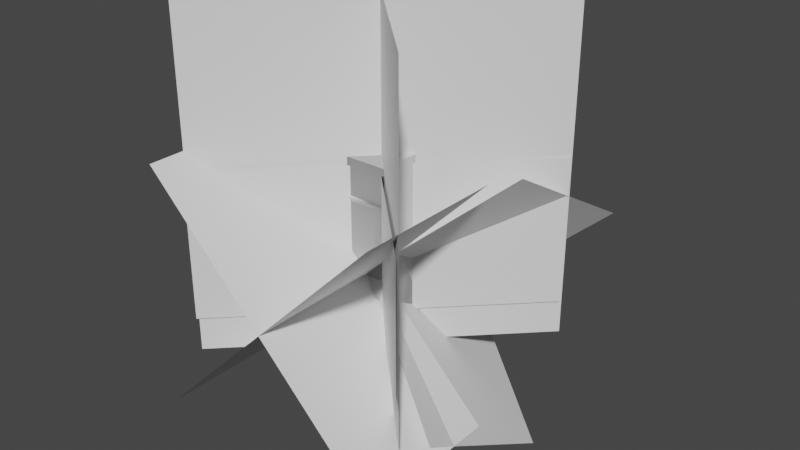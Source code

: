 # Source: torches_fixed.blend  (saved by Blender 2.82.7; exported with 4.5.12 LTS)
import bpy
from mathutils import Matrix  # noqa: F401  (used for matrix-valued properties, if any)

bpy.ops.wm.read_factory_settings(use_empty=True)
scene = bpy.context.scene
scene.name = 'Scene'

# ---- collections
col_collection = bpy.data.collections.new('Collection'); scene.collection.children.link(col_collection)

# ---- materials (node trees are filled in below, after node groups)
mat_material_001 = bpy.data.materials.new('Material.001')
mat_material_001.use_transparent_shadow = False
mat_material_002 = bpy.data.materials.new('Material.002')
mat_material_002.use_transparent_shadow = False
mat_material_003 = bpy.data.materials.new('Material.003')
mat_material_003.use_transparent_shadow = False
mat_material_004 = bpy.data.materials.new('Material.004')
mat_material_004.use_transparent_shadow = False
mat_material_005 = bpy.data.materials.new('Material.005')
mat_material_005.use_transparent_shadow = False
mat_material_006 = bpy.data.materials.new('Material.006')
mat_material_006.use_transparent_shadow = False

# ---- material node trees
mat_material_001.use_nodes = True; mat_material_001.node_tree.nodes.clear()
_N = mat_material_001.node_tree.nodes; _L = mat_material_001.node_tree.links
n0 = _N.new('ShaderNodeOutputMaterial'); n0.name = 'Material Output'; n0.location = (300, 300)
n1 = _N.new('ShaderNodeBsdfPrincipled'); n1.name = 'Principled BSDF'; n1.location = (10, 300)
n1.distribution = 'GGX'
n1.subsurface_method = 'BURLEY'
n1.inputs[3].default_value = 1.45
n1.inputs[27].default_value = (0.0, 0.0, 0.0, 1.0)
n1.inputs[28].default_value = 1.0
_L.new(n1.outputs[0], n0.inputs[0])
n0.is_active_output = True
mat_material_002.use_nodes = True; mat_material_002.node_tree.nodes.clear()
_N = mat_material_002.node_tree.nodes; _L = mat_material_002.node_tree.links
n0 = _N.new('ShaderNodeOutputMaterial'); n0.name = 'Material Output'; n0.location = (300, 300)
n1 = _N.new('ShaderNodeBsdfPrincipled'); n1.name = 'Principled BSDF'; n1.location = (10, 300)
n1.distribution = 'GGX'
n1.subsurface_method = 'BURLEY'
n1.inputs[3].default_value = 1.45
n1.inputs[27].default_value = (0.0, 0.0, 0.0, 1.0)
n1.inputs[28].default_value = 1.0
_L.new(n1.outputs[0], n0.inputs[0])
n0.is_active_output = True
mat_material_003.use_nodes = True; mat_material_003.node_tree.nodes.clear()
_N = mat_material_003.node_tree.nodes; _L = mat_material_003.node_tree.links
n0 = _N.new('ShaderNodeOutputMaterial'); n0.name = 'Material Output'; n0.location = (300, 300)
n1 = _N.new('ShaderNodeBsdfPrincipled'); n1.name = 'Principled BSDF'; n1.location = (10, 300)
n1.distribution = 'GGX'
n1.subsurface_method = 'BURLEY'
n1.inputs[3].default_value = 1.45
n1.inputs[27].default_value = (0.0, 0.0, 0.0, 1.0)
n1.inputs[28].default_value = 1.0
_L.new(n1.outputs[0], n0.inputs[0])
n0.is_active_output = True
mat_material_004.use_nodes = True; mat_material_004.node_tree.nodes.clear()
_N = mat_material_004.node_tree.nodes; _L = mat_material_004.node_tree.links
n0 = _N.new('ShaderNodeOutputMaterial'); n0.name = 'Material Output'; n0.location = (300, 300)
n1 = _N.new('ShaderNodeBsdfPrincipled'); n1.name = 'Principled BSDF'; n1.location = (10, 300)
n1.distribution = 'GGX'
n1.subsurface_method = 'BURLEY'
n1.inputs[3].default_value = 1.45
n1.inputs[27].default_value = (0.0, 0.0, 0.0, 1.0)
n1.inputs[28].default_value = 1.0
_L.new(n1.outputs[0], n0.inputs[0])
n0.is_active_output = True
mat_material_005.use_nodes = True; mat_material_005.node_tree.nodes.clear()
_N = mat_material_005.node_tree.nodes; _L = mat_material_005.node_tree.links
n0 = _N.new('ShaderNodeOutputMaterial'); n0.name = 'Material Output'; n0.location = (300, 300)
n1 = _N.new('ShaderNodeBsdfPrincipled'); n1.name = 'Principled BSDF'; n1.location = (10, 300)
n1.distribution = 'GGX'
n1.subsurface_method = 'BURLEY'
n1.inputs[3].default_value = 1.45
n1.inputs[27].default_value = (0.0, 0.0, 0.0, 1.0)
n1.inputs[28].default_value = 1.0
_L.new(n1.outputs[0], n0.inputs[0])
n0.is_active_output = True
mat_material_006.use_nodes = True; mat_material_006.node_tree.nodes.clear()
_N = mat_material_006.node_tree.nodes; _L = mat_material_006.node_tree.links
n0 = _N.new('ShaderNodeOutputMaterial'); n0.name = 'Material Output'; n0.location = (300, 300)
n1 = _N.new('ShaderNodeBsdfPrincipled'); n1.name = 'Principled BSDF'; n1.location = (10, 300)
n1.distribution = 'GGX'
n1.subsurface_method = 'BURLEY'
n1.inputs[3].default_value = 1.45
n1.inputs[27].default_value = (0.0, 0.0, 0.0, 1.0)
n1.inputs[28].default_value = 1.0
_L.new(n1.outputs[0], n0.inputs[0])
n0.is_active_output = True

# ---- world
world_world = bpy.data.worlds.new('World'); scene.world = world_world
world_world.use_nodes = True; world_world.node_tree.nodes.clear()
_N = world_world.node_tree.nodes; _L = world_world.node_tree.links
n0 = _N.new('ShaderNodeOutputWorld'); n0.name = 'World Output'; n0.location = (300, 300)
n1 = _N.new('ShaderNodeBackground'); n1.name = 'Background'; n1.location = (10, 300)
n1.inputs[0].default_value = (0.05088, 0.05088, 0.05088, 1.0)
_L.new(n1.outputs[0], n0.inputs[0])
n0.is_active_output = True
world_world.color = (0.05088, 0.05088, 0.05088)
world_world.use_sun_shadow = False
world_world.sun_shadow_jitter_overblur = 0.0

# ---- meshes
me_cube_cube_001 = bpy.data.meshes.new('Cube_Cube.001')
me_cube_cube_001.from_pydata([(-0.06247, 0.004344, -0.04567), (-0.06247, -0.04733, 0.06815), (0.06253, -0.04733, 0.06815), (0.06253, 0.004344, -0.04567), (0.06253, -0.5078, -0.2782), (-0.06247, -0.5078, -0.2782), (-0.06247, -0.5595, -0.1644), (0.06253, -0.5595, -0.1644), (0.3536, 0.04, 0.3636), (0.3536, -0.3975, 0.3636), (-0.3535, -0.3975, -0.3436), (-0.3535, 0.04, -0.3436), (0.3536, 0.04, -0.3436), (-0.3535, 0.04, 0.3636), (-0.3535, -0.3975, 0.3636), (0.3536, -0.3975, -0.3436)], [], [(0, 1, 2, 3), (4, 5, 6, 7), (0, 5, 4, 3), (1, 0, 5, 6), (2, 1, 6, 7), (3, 4, 7, 2), (8, 9, 10, 11), (12, 13, 14, 15)])
me_cube_cube_001.polygons.foreach_set('use_smooth', [True] * 8)
me_cube_cube_001.polygons.foreach_set('material_index', [0, 0, 0, 0, 0, 0, 1, 1])
_k = set([(0, 1), (1, 2), (1, 6), (3, 4), (4, 5), (4, 7)])
me_cube_cube_001.attributes.new('sharp_edge', 'BOOLEAN', 'EDGE').data.foreach_set('value', [ (min(e.vertices), max(e.vertices)) in _k for e in me_cube_cube_001.edges])
_uv = me_cube_cube_001.uv_layers.new(name='UVMap')
_uv.uv.foreach_set('vector', [0.5625, 0.5625, 0.5625, 0.6875, 0.4375, 0.6875, 0.4375, 0.5625, 0.4375, 0.0, 0.5625, 0.0, 0.5625, 0.125, 0.4375, 0.125, 0.5625, 0.625, 0.5625, 0.0, 0.4375, 0.0, 0.4375, 0.625, 0.4375, 0.625, 0.5625, 0.625, 0.5625, 0.0, 0.4375, 0.0, 0.5625, 0.625, 0.4375, 0.625, 0.4375, 0.0, 0.5625, 0.0, 0.4375, 0.625, 0.4375, 0.0, 0.5625, 0.0, 0.5625, 0.625, 1.0, 0.5625, 1.0, 1.0, 0.0, 1.0, 0.0, 0.5625, 0.0, 0.5625, 1.0, 0.5625, 1.0, 1.0, 0.0, 1.0])
me_cube_cube_001.materials.append(mat_material_001)
me_cube_cube_001.materials.append(mat_material_002)
me_cube_cube_001.use_remesh_fix_poles = True
me_cube_cube_001.use_remesh_preserve_attributes = False
me_cube_cube_001.use_mirror_vertex_groups = False
me_cube_cube_001.update()
me_cube_cube_001.normals_split_custom_set([tuple(v) for v in zip(*[iter([0.0, 0.9105, 0.4134, 0.0, 0.9105, 0.4134, 0.0, 0.9105, 0.4134, 0.0, 0.9105, 0.4134, 0.0, 0.9105, 0.4134, 0.0, 0.9105, 0.4134, 0.0, 0.9105, 0.4134, 0.0, 0.9105, 0.4134, 0.0, -0.4134, 0.9105, 0.0, -0.4134, 0.9105, 0.0, -0.4134, 0.9105, 0.0, -0.4134, 0.9105, -1.0, 0.0, 0.0, -1.0, 0.0, 0.0, -1.0, 0.0, 0.0, -1.0, 0.0, 0.0, 0.0, -0.4134, 0.9105, 0.0, -0.4134, 0.9105, 0.0, -0.4134, 0.9105, 0.0, -0.4134, 0.9105, -1.0, 0.0, 0.0, -1.0, 0.0, 0.0, -1.0, 0.0, 0.0, -1.0, 0.0, 0.0, 0.7071, 0.0, -0.7071, 0.7071, 0.0, -0.7071, 0.7071, 0.0, -0.7071, 0.7071, 0.0, -0.7071, 0.7071, 0.0, 0.7071, 0.7071, 0.0, 0.7071, 0.7071, 0.0, 0.7071, 0.7071, 0.0, 0.7071])] * 3)])
me_cube_cube_002 = bpy.data.meshes.new('Cube_Cube.002')
me_cube_cube_002.from_pydata([(0.0625, 0.0625, 0.0625), (0.0625, 0.0625, -0.0625), (-0.0625, 0.0625, -0.0625), (-0.0625, 0.0625, 0.0625), (-0.0625, -0.5, 0.0625), (0.0625, -0.5, 0.0625), (0.0625, -0.5, -0.0625), (-0.0625, -0.5, -0.0625), (-0.3536, -0.5, 0.3536), (-0.3536, 0.5, 0.3536), (0.3536, 0.5, -0.3536), (0.3536, -0.5, -0.3536), (-0.3536, -0.5, -0.3536), (0.3536, -0.5, 0.3536), (0.3536, 0.5, 0.3536), (-0.3536, 0.5, -0.3536)], [], [(0, 1, 2, 3), (4, 5, 6, 7), (0, 5, 4, 3), (1, 0, 5, 6), (2, 1, 6, 7), (3, 4, 7, 2), (8, 9, 10, 11), (12, 13, 14, 15)])
me_cube_cube_002.polygons.foreach_set('use_smooth', [True] * 8)
me_cube_cube_002.polygons.foreach_set('material_index', [0, 0, 0, 0, 0, 0, 1, 1])
_k = set([(0, 1), (1, 2), (1, 6), (3, 4), (4, 5), (4, 7)])
me_cube_cube_002.attributes.new('sharp_edge', 'BOOLEAN', 'EDGE').data.foreach_set('value', [ (min(e.vertices), max(e.vertices)) in _k for e in me_cube_cube_002.edges])
_uv = me_cube_cube_002.uv_layers.new(name='UVMap')
_uv.uv.foreach_set('vector', [0.5625, 0.5625, 0.5625, 0.6875, 0.4375, 0.6875, 0.4375, 0.5625, 0.4375, 0.0, 0.5625, 0.0, 0.5625, 0.125, 0.4375, 0.125, 0.5625, 0.625, 0.5625, 0.0, 0.4375, 0.0, 0.4375, 0.625, 0.4375, 0.625, 0.5625, 0.625, 0.5625, 0.0, 0.4375, 0.0, 0.5625, 0.625, 0.4375, 0.625, 0.4375, 0.0, 0.5625, 0.0, 0.4375, 0.625, 0.4375, 0.0, 0.5625, 0.0, 0.5625, 0.625, 1.0, 0.0, 1.0, 1.0, 0.0, 1.0, 0.0, 0.0, 0.0, 0.0, 1.0, 0.0, 1.0, 1.0, 0.0, 1.0])
me_cube_cube_002.materials.append(mat_material_003)
me_cube_cube_002.materials.append(mat_material_004)
me_cube_cube_002.use_remesh_fix_poles = True
me_cube_cube_002.use_remesh_preserve_attributes = False
me_cube_cube_002.use_mirror_vertex_groups = False
me_cube_cube_002.update()
me_cube_cube_002.normals_split_custom_set([tuple(v) for v in zip(*[iter([0.0, 1.0, 0.0, 0.0, 1.0, 0.0, 0.0, 1.0, 0.0, 0.0, 1.0, 0.0, 0.0, 1.0, 0.0, 0.0, 1.0, 0.0, 0.0, 1.0, 0.0, 0.0, 1.0, 0.0, 0.0, 0.0, -1.0, 0.0, 0.0, -1.0, 0.0, 0.0, -1.0, 0.0, 0.0, -1.0, 1.0, 0.0, 0.0, 1.0, 0.0, 0.0, 1.0, 0.0, 0.0, 1.0, 0.0, 0.0, 0.0, 0.0, -1.0, 0.0, 0.0, -1.0, 0.0, 0.0, -1.0, 0.0, 0.0, -1.0, 1.0, 0.0, 0.0, 1.0, 0.0, 0.0, 1.0, 0.0, 0.0, 1.0, 0.0, 0.0, -0.7071, 0.0, -0.7071, -0.7071, 0.0, -0.7071, -0.7071, 0.0, -0.7071, -0.7071, 0.0, -0.7071, -0.7071, 0.0, 0.7071, -0.7071, 0.0, 0.7071, -0.7071, 0.0, 0.7071, -0.7071, 0.0, 0.7071])] * 3)])
me_cube_cube_003 = bpy.data.meshes.new('Cube_Cube.003')
me_cube_cube_003.from_pydata([(0.06247, -0.3035, 0.08607), (0.06247, -0.1952, 0.02357), (-0.06253, -0.1952, 0.02357), (-0.06253, -0.3035, 0.08607), (-0.06253, -0.5848, -0.4011), (0.06247, -0.5848, -0.4011), (0.06247, -0.4765, -0.4636), (-0.06253, -0.4765, -0.4636), (0.3536, 0.05681, -0.122), (0.3536, -0.2244, -0.6091), (-0.3536, -0.8368, -0.2555), (-0.3536, -0.5556, 0.2316), (-0.3536, 0.05681, -0.122), (-0.3536, -0.2244, -0.6091), (0.3536, -0.8368, -0.2555), (0.3536, -0.5556, 0.2316), (-0.3536, -0.6136, 0.0225), (-0.3536, -0.6136, 0.46), (0.3535, 0.09355, 0.46), (0.3535, 0.09355, 0.0225), (-0.3536, 0.09355, 0.0225), (0.3535, -0.6136, 0.0225), (0.3535, -0.6136, 0.46), (-0.3536, 0.09355, 0.46)], [], [(0, 1, 2, 3), (4, 5, 6, 7), (0, 5, 4, 3), (1, 0, 5, 6), (2, 1, 6, 7), (3, 4, 7, 2), (8, 9, 10, 11), (12, 13, 14, 15), (16, 17, 18, 19), (20, 21, 22, 23)])
me_cube_cube_003.polygons.foreach_set('use_smooth', [True] * 10)
me_cube_cube_003.polygons.foreach_set('material_index', [0, 0, 0, 0, 0, 0, 0, 0, 1, 1])
_k = set([(0, 1), (1, 2), (1, 6), (3, 4), (4, 5), (4, 7)])
me_cube_cube_003.attributes.new('sharp_edge', 'BOOLEAN', 'EDGE').data.foreach_set('value', [ (min(e.vertices), max(e.vertices)) in _k for e in me_cube_cube_003.edges])
_uv = me_cube_cube_003.uv_layers.new(name='UVMap')
_uv.uv.foreach_set('vector', [0.5625, 0.5625, 0.5625, 0.6875, 0.4375, 0.6875, 0.4375, 0.5625, 0.4375, 0.0, 0.5625, 0.0, 0.5625, 0.125, 0.4375, 0.125, 0.5625, 0.625, 0.5625, 0.0, 0.4375, 0.0, 0.4375, 0.625, 0.4375, 0.625, 0.5625, 0.625, 0.5625, 0.0, 0.4375, 0.0, 0.5625, 0.625, 0.4375, 0.625, 0.4375, 0.0, 0.5625, 0.0, 0.4375, 0.625, 0.4375, 0.0, 0.5625, 0.0, 0.5625, 0.625, 0.0, 0.5625, 0.0, 0.0, 1.0, 0.0, 1.0, 0.5625, 0.0, 0.5625, 0.0, 0.0, 1.0, 0.0, 1.0, 0.5625, 1.0, 0.5625, 1.0, 1.0, 0.0, 1.0, 0.0, 0.5625, 0.0, 0.5625, 1.0, 0.5625, 1.0, 1.0, 0.0, 1.0])
me_cube_cube_003.materials.append(mat_material_005)
me_cube_cube_003.materials.append(mat_material_006)
me_cube_cube_003.use_remesh_fix_poles = True
me_cube_cube_003.use_remesh_preserve_attributes = False
me_cube_cube_003.use_mirror_vertex_groups = False
me_cube_cube_003.update()
me_cube_cube_003.normals_split_custom_set([tuple(v) for v in zip(*[iter([0.0, 0.5, 0.866, 0.0, 0.5, 0.866, 0.0, 0.5, 0.866, 0.0, 0.5, 0.866, 0.0, 0.5, 0.866, 0.0, 0.5, 0.866, 0.0, 0.5, 0.866, 0.0, 0.5, 0.866, 0.0, 0.866, -0.5, 0.0, 0.866, -0.5, 0.0, 0.866, -0.5, 0.0, 0.866, -0.5, 1.0, 2.318e-08, 0.0, 1.0, 2.318e-08, 0.0, 1.0, 2.318e-08, 0.0, 1.0, 2.318e-08, 0.0, 0.0, 0.866, -0.5, 0.0, 0.866, -0.5, 0.0, 0.866, -0.5, 0.0, 0.866, -0.5, 1.0, 0.0, 0.0, 1.0, 0.0, 0.0, 1.0, 0.0, 0.0, 1.0, 0.0, 0.0, -0.7071, 0.6124, -0.3536, -0.7071, 0.6124, -0.3536, -0.7071, 0.6124, -0.3536, -0.7071, 0.6124, -0.3536, -0.7071, -0.6124, 0.3536, -0.7071, -0.6124, 0.3536, -0.7071, -0.6124, 0.3536, -0.7071, -0.6124, 0.3536, -0.7071, 0.7071, 0.0, -0.7071, 0.7071, 0.0, -0.7071, 0.7071, 0.0, -0.7071, 0.7071, 0.0, -0.7071, -0.7071, 0.0, -0.7071, -0.7071, 0.0, -0.7071, -0.7071, 0.0, -0.7071, -0.7071, 0.0])] * 3)])

# ---- objects
ob_torch_ceiling = bpy.data.objects.new('torch_ceiling', me_cube_cube_001)
ob_torch_floor = bpy.data.objects.new('torch_floor', me_cube_cube_002)
ob_torch_wall = bpy.data.objects.new('torch_wall', me_cube_cube_003)

# ---- transforms, parenting, visibility, modifiers, constraints
ob_torch_ceiling.location = (0.0, 0.0, 0.0)
ob_torch_ceiling.rotation_euler = (1.571, -0.0, 0.0)
ob_torch_ceiling.lineart.crease_threshold = 0.0
ob_torch_floor.location = (0.0, 0.0, 0.0)
ob_torch_floor.rotation_euler = (1.571, -0.0, 0.0)
ob_torch_floor.lineart.crease_threshold = 0.0
ob_torch_wall.location = (0.0, 0.0, 0.0)
ob_torch_wall.rotation_euler = (1.571, -0.0, 0.0)
ob_torch_wall.lineart.crease_threshold = 0.0

# ---- collection membership
col_collection.objects.link(ob_torch_ceiling)
col_collection.objects.link(ob_torch_floor)
col_collection.objects.link(ob_torch_wall)

# ---- scene / render settings (as saved in the file)
scene.frame_start = 1; scene.frame_end = 250; scene.frame_set(1)
scene.render.engine = 'BLENDER_EEVEE_NEXT'
scene.cycles.use_denoising = False
scene.cycles.samples = 128
scene.cycles.sampling_pattern = 'TABULATED_SOBOL'
scene.cycles.use_adaptive_sampling = False
scene.cycles.use_light_tree = False
scene.view_settings.view_transform = 'Filmic'
bpy.context.view_layer.update()

# ---- added for rendering (the .blend has no active camera and no usable light): camera, sun
cam_auto = bpy.data.cameras.new('AutoCamera')
cam_auto.lens = 50.0
cam_auto.sensor_width = 36.0
cam_auto.clip_end = 1000.0
ob_auto_camera = bpy.data.objects.new('AutoCamera', cam_auto)
scene.collection.objects.link(ob_auto_camera)
ob_auto_camera.location = (1.71357, -1.98173, 1.20245)
ob_auto_camera.rotation_euler = (1.09748, -7.21219e-08, 0.694738)
scene.camera = ob_auto_camera
light_auto_sun = bpy.data.lights.new('AutoSun', 'SUN')
light_auto_sun.energy = 3.0
light_auto_sun.angle = 0.0523599
ob_auto_sun = bpy.data.objects.new('AutoSun', light_auto_sun)
scene.collection.objects.link(ob_auto_sun)
ob_auto_sun.rotation_euler = (0.872665, 0.174533, 0.523599)
bpy.context.view_layer.update()
